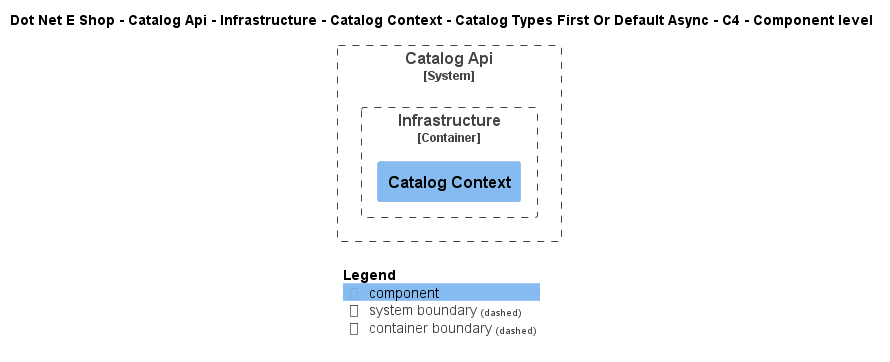

The diagram above was rendered by PlantUML. Its source (embedded in the PNG):
@startuml
!include ..\..\..\..\..\..\..\..\..\.c4s\C4_Component.puml

AddElementTag("c4interflow:lifecycle:new", $bgColor=green, $fontColor=#ffffff, $borderColor=green, $shadowing="False")
AddElementTag("c4interflow:lifecycle:changed", $bgColor=orange, $fontColor=#ffffff, $borderColor=orange, $shadowing="False")
AddElementTag("c4interflow:lifecycle:removed", $bgColor=red, $fontColor=#ffffff, $borderColor=red, $shadowing="False")

AddRelTag("c4interflow:lifecycle:new", $textColor=green, $lineColor=green)
AddRelTag("c4interflow:lifecycle:changed", $textColor=orange, $lineColor=orange)
AddRelTag("c4interflow:lifecycle:removed", $textColor=red, $lineColor=red)

SHOW_PERSON_PORTRAIT()
LAYOUT_TOP_DOWN()

skinparam linetype polyline

title Dot Net E Shop - Catalog Api - Infrastructure - Catalog Context - Catalog Types First Or Default Async - C4 - Component level


System_Boundary(DotNetEShop.SoftwareSystems.CatalogApi, "Catalog Api") {
    
Container_Boundary(DotNetEShop.SoftwareSystems.CatalogApi.Containers.Infrastructure, "Infrastructure") {
    Component(DotNetEShop.SoftwareSystems.CatalogApi.Containers.Infrastructure.Components.CatalogContext, "Catalog Context", "", "")
}
}



SHOW_LEGEND()
@enduml